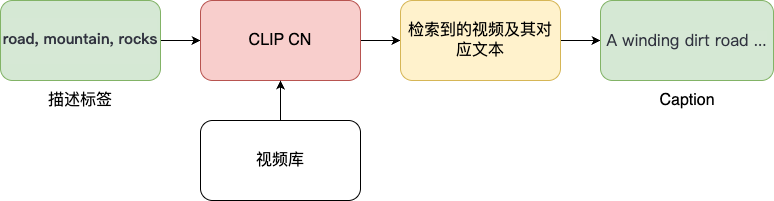

The diagram above was exported from draw.io. Its source (the exported page's mxGraphModel, read from the mxfile embedded in the PNG):
<mxGraphModel dx="1234" dy="705" grid="1" gridSize="10" guides="1" tooltips="1" connect="1" arrows="1" fold="1" page="1" pageScale="1" pageWidth="827" pageHeight="1169" math="0" shadow="0">
  <root>
    <mxCell id="0" />
    <mxCell id="1" parent="0" />
    <mxCell id="CNmGhut6axvJqMh0F2ws-9" style="edgeStyle=orthogonalEdgeStyle;rounded=0;orthogonalLoop=1;jettySize=auto;html=1;entryX=0;entryY=0.5;entryDx=0;entryDy=0;" edge="1" parent="1" source="CNmGhut6axvJqMh0F2ws-1" target="CNmGhut6axvJqMh0F2ws-3">
      <mxGeometry relative="1" as="geometry" />
    </mxCell>
    <mxCell id="CNmGhut6axvJqMh0F2ws-1" value="&lt;h3 style=&quot;box-sizing: border-box; font-family: &amp;quot;Source Sans Pro&amp;quot;, sans-serif; line-height: 1.2; margin: 0px; color: rgb(49, 51, 63); letter-spacing: -0.005em; padding: 0.75rem 0px 1rem; scroll-margin-top: 3.75rem; text-align: start;&quot; id=&quot;road-mountain-rocks-cliff-dust-explosion-vehicles-people-brown-grey&quot;&gt;&lt;font style=&quot;font-size: 15px;&quot;&gt;road, mountain, rocks&lt;/font&gt;&lt;/h3&gt;" style="rounded=1;whiteSpace=wrap;html=1;fillColor=#d5e8d4;strokeColor=#82b366;labelBackgroundColor=light-dark(#d6e8d5, #ededed);" vertex="1" parent="1">
      <mxGeometry x="120" y="200" width="160" height="80" as="geometry" />
    </mxCell>
    <mxCell id="CNmGhut6axvJqMh0F2ws-2" value="&lt;font style=&quot;font-size: 16px;&quot;&gt;描述标签&lt;/font&gt;" style="rounded=1;whiteSpace=wrap;html=1;opacity=0;" vertex="1" parent="1">
      <mxGeometry x="140" y="270" width="120" height="60" as="geometry" />
    </mxCell>
    <mxCell id="CNmGhut6axvJqMh0F2ws-10" style="edgeStyle=orthogonalEdgeStyle;rounded=0;orthogonalLoop=1;jettySize=auto;html=1;entryX=0;entryY=0.5;entryDx=0;entryDy=0;" edge="1" parent="1" source="CNmGhut6axvJqMh0F2ws-3" target="CNmGhut6axvJqMh0F2ws-5">
      <mxGeometry relative="1" as="geometry" />
    </mxCell>
    <mxCell id="CNmGhut6axvJqMh0F2ws-3" value="&lt;font style=&quot;font-size: 16px;&quot;&gt;CLIP CN&lt;/font&gt;" style="rounded=1;whiteSpace=wrap;html=1;fillColor=#f8cecc;strokeColor=#b85450;" vertex="1" parent="1">
      <mxGeometry x="320" y="200" width="160" height="80" as="geometry" />
    </mxCell>
    <mxCell id="CNmGhut6axvJqMh0F2ws-11" style="edgeStyle=orthogonalEdgeStyle;rounded=0;orthogonalLoop=1;jettySize=auto;html=1;entryX=0.5;entryY=1;entryDx=0;entryDy=0;" edge="1" parent="1" source="CNmGhut6axvJqMh0F2ws-4" target="CNmGhut6axvJqMh0F2ws-3">
      <mxGeometry relative="1" as="geometry" />
    </mxCell>
    <mxCell id="CNmGhut6axvJqMh0F2ws-4" value="&lt;font style=&quot;font-size: 16px;&quot;&gt;视频库&lt;/font&gt;" style="rounded=1;whiteSpace=wrap;html=1;" vertex="1" parent="1">
      <mxGeometry x="320" y="320" width="160" height="80" as="geometry" />
    </mxCell>
    <mxCell id="CNmGhut6axvJqMh0F2ws-12" style="edgeStyle=orthogonalEdgeStyle;rounded=0;orthogonalLoop=1;jettySize=auto;html=1;entryX=0;entryY=0.5;entryDx=0;entryDy=0;" edge="1" parent="1" source="CNmGhut6axvJqMh0F2ws-5" target="CNmGhut6axvJqMh0F2ws-6">
      <mxGeometry relative="1" as="geometry" />
    </mxCell>
    <mxCell id="CNmGhut6axvJqMh0F2ws-5" value="&lt;font style=&quot;font-size: 16px;&quot;&gt;检索到的视频及其对应文本&lt;/font&gt;" style="rounded=1;whiteSpace=wrap;html=1;fillColor=#fff2cc;strokeColor=#d6b656;" vertex="1" parent="1">
      <mxGeometry x="520" y="200" width="160" height="80" as="geometry" />
    </mxCell>
    <mxCell id="CNmGhut6axvJqMh0F2ws-6" value="&lt;span style=&quot;color: rgb(49, 51, 63); font-family: &amp;quot;Source Sans Pro&amp;quot;, sans-serif; font-size: 16px; text-align: start; white-space-collapse: preserve;&quot;&gt;A winding dirt road ...&lt;/span&gt;" style="rounded=1;whiteSpace=wrap;html=1;fillColor=#d5e8d4;strokeColor=#82b366;labelBackgroundColor=light-dark(#d6e8d5, #ededed);" vertex="1" parent="1">
      <mxGeometry x="720" y="200" width="173" height="80" as="geometry" />
    </mxCell>
    <mxCell id="CNmGhut6axvJqMh0F2ws-7" value="&lt;font style=&quot;font-size: 16px;&quot;&gt;C&lt;/font&gt;&lt;span style=&quot;font-size: 16px; background-color: transparent; color: light-dark(rgb(0, 0, 0), rgb(255, 255, 255));&quot;&gt;aption&lt;/span&gt;" style="rounded=1;whiteSpace=wrap;html=1;opacity=0;" vertex="1" parent="1">
      <mxGeometry x="746.5" y="270" width="120" height="60" as="geometry" />
    </mxCell>
  </root>
</mxGraphModel>